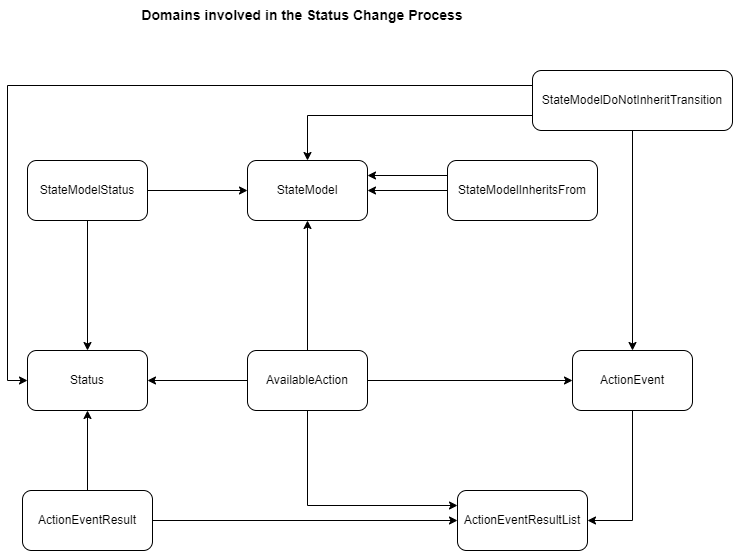

The diagram above was exported from draw.io. Its source (the exported page's mxGraphModel, read from the mxfile embedded in the PNG):
<mxGraphModel dx="1098" dy="838" grid="1" gridSize="10" guides="1" tooltips="1" connect="1" arrows="1" fold="1" page="1" pageScale="1" pageWidth="850" pageHeight="1100" math="0" shadow="0">
  <root>
    <mxCell id="0" />
    <mxCell id="1" parent="0" />
    <mxCell id="Ve5IslS_dmMGO7tbepop-1" value="StateModel" style="rounded=1;whiteSpace=wrap;html=1;" parent="1" vertex="1">
      <mxGeometry x="305" y="190" width="120" height="60" as="geometry" />
    </mxCell>
    <mxCell id="Ve5IslS_dmMGO7tbepop-2" value="Status" style="rounded=1;whiteSpace=wrap;html=1;" parent="1" vertex="1">
      <mxGeometry x="85" y="380" width="120" height="60" as="geometry" />
    </mxCell>
    <mxCell id="h01yFiyFDO9bGe9575jl-4" style="edgeStyle=orthogonalEdgeStyle;rounded=0;orthogonalLoop=1;jettySize=auto;html=1;entryX=1;entryY=0.5;entryDx=0;entryDy=0;" edge="1" parent="1" source="Ve5IslS_dmMGO7tbepop-3" target="Ve5IslS_dmMGO7tbepop-4">
      <mxGeometry relative="1" as="geometry" />
    </mxCell>
    <mxCell id="Ve5IslS_dmMGO7tbepop-3" value="ActionEvent" style="rounded=1;whiteSpace=wrap;html=1;" parent="1" vertex="1">
      <mxGeometry x="630" y="380" width="120" height="60" as="geometry" />
    </mxCell>
    <mxCell id="Ve5IslS_dmMGO7tbepop-4" value="ActionEventResultList" style="rounded=1;whiteSpace=wrap;html=1;" parent="1" vertex="1">
      <mxGeometry x="515" y="520" width="130" height="60" as="geometry" />
    </mxCell>
    <mxCell id="GCMgNN6SySbp-9KwpjaD-1" style="edgeStyle=orthogonalEdgeStyle;rounded=0;orthogonalLoop=1;jettySize=auto;html=1;exitX=0;exitY=0.5;exitDx=0;exitDy=0;entryX=1;entryY=0.5;entryDx=0;entryDy=0;" parent="1" source="Ve5IslS_dmMGO7tbepop-5" target="Ve5IslS_dmMGO7tbepop-2" edge="1">
      <mxGeometry relative="1" as="geometry" />
    </mxCell>
    <mxCell id="h01yFiyFDO9bGe9575jl-5" style="edgeStyle=orthogonalEdgeStyle;rounded=0;orthogonalLoop=1;jettySize=auto;html=1;entryX=0.5;entryY=1;entryDx=0;entryDy=0;" edge="1" parent="1" source="Ve5IslS_dmMGO7tbepop-5" target="Ve5IslS_dmMGO7tbepop-1">
      <mxGeometry relative="1" as="geometry" />
    </mxCell>
    <mxCell id="h01yFiyFDO9bGe9575jl-16" style="edgeStyle=orthogonalEdgeStyle;rounded=0;orthogonalLoop=1;jettySize=auto;html=1;" edge="1" parent="1" source="Ve5IslS_dmMGO7tbepop-5" target="Ve5IslS_dmMGO7tbepop-3">
      <mxGeometry relative="1" as="geometry" />
    </mxCell>
    <mxCell id="Ve5IslS_dmMGO7tbepop-5" value="AvailableAction" style="rounded=1;whiteSpace=wrap;html=1;" parent="1" vertex="1">
      <mxGeometry x="305" y="380" width="120" height="60" as="geometry" />
    </mxCell>
    <mxCell id="h01yFiyFDO9bGe9575jl-2" style="edgeStyle=orthogonalEdgeStyle;rounded=0;orthogonalLoop=1;jettySize=auto;html=1;entryX=0.5;entryY=1;entryDx=0;entryDy=0;" edge="1" parent="1" source="Ve5IslS_dmMGO7tbepop-6" target="Ve5IslS_dmMGO7tbepop-2">
      <mxGeometry relative="1" as="geometry" />
    </mxCell>
    <mxCell id="h01yFiyFDO9bGe9575jl-9" style="edgeStyle=orthogonalEdgeStyle;rounded=0;orthogonalLoop=1;jettySize=auto;html=1;entryX=0;entryY=0.5;entryDx=0;entryDy=0;" edge="1" parent="1" source="Ve5IslS_dmMGO7tbepop-6" target="Ve5IslS_dmMGO7tbepop-4">
      <mxGeometry relative="1" as="geometry" />
    </mxCell>
    <mxCell id="Ve5IslS_dmMGO7tbepop-6" value="ActionEventResult" style="rounded=1;whiteSpace=wrap;html=1;" parent="1" vertex="1">
      <mxGeometry x="80" y="520" width="130" height="60" as="geometry" />
    </mxCell>
    <mxCell id="Ve5IslS_dmMGO7tbepop-23" value="Domains involved in the Status Change Process" style="text;html=1;strokeColor=none;fillColor=none;align=center;verticalAlign=middle;whiteSpace=wrap;rounded=0;fontStyle=1;fontSize=14;" parent="1" vertex="1">
      <mxGeometry x="180" y="30" width="360" height="30" as="geometry" />
    </mxCell>
    <mxCell id="UAL60vpBYt7VJ-Xm4fNF-6" style="edgeStyle=orthogonalEdgeStyle;rounded=0;orthogonalLoop=1;jettySize=auto;html=1;entryX=0;entryY=0.5;entryDx=0;entryDy=0;" parent="1" source="UAL60vpBYt7VJ-Xm4fNF-1" target="Ve5IslS_dmMGO7tbepop-1" edge="1">
      <mxGeometry relative="1" as="geometry" />
    </mxCell>
    <mxCell id="UAL60vpBYt7VJ-Xm4fNF-7" style="edgeStyle=orthogonalEdgeStyle;rounded=0;orthogonalLoop=1;jettySize=auto;html=1;" parent="1" source="UAL60vpBYt7VJ-Xm4fNF-1" target="Ve5IslS_dmMGO7tbepop-2" edge="1">
      <mxGeometry relative="1" as="geometry" />
    </mxCell>
    <mxCell id="UAL60vpBYt7VJ-Xm4fNF-1" value="StateModelStatus" style="rounded=1;whiteSpace=wrap;html=1;" parent="1" vertex="1">
      <mxGeometry x="85" y="190" width="120" height="60" as="geometry" />
    </mxCell>
    <mxCell id="h01yFiyFDO9bGe9575jl-18" style="edgeStyle=orthogonalEdgeStyle;rounded=0;orthogonalLoop=1;jettySize=auto;html=1;entryX=1;entryY=0.5;entryDx=0;entryDy=0;" edge="1" parent="1" source="h01yFiyFDO9bGe9575jl-10" target="Ve5IslS_dmMGO7tbepop-1">
      <mxGeometry relative="1" as="geometry">
        <Array as="points" />
      </mxGeometry>
    </mxCell>
    <mxCell id="h01yFiyFDO9bGe9575jl-19" style="edgeStyle=orthogonalEdgeStyle;rounded=0;orthogonalLoop=1;jettySize=auto;html=1;entryX=1;entryY=0.25;entryDx=0;entryDy=0;exitX=0;exitY=0.25;exitDx=0;exitDy=0;" edge="1" parent="1" source="h01yFiyFDO9bGe9575jl-10" target="Ve5IslS_dmMGO7tbepop-1">
      <mxGeometry relative="1" as="geometry">
        <mxPoint x="500" y="205" as="sourcePoint" />
      </mxGeometry>
    </mxCell>
    <mxCell id="h01yFiyFDO9bGe9575jl-10" value="StateModelInheritsFrom&lt;br&gt;" style="rounded=1;whiteSpace=wrap;html=1;" vertex="1" parent="1">
      <mxGeometry x="505" y="190" width="150" height="60" as="geometry" />
    </mxCell>
    <mxCell id="h01yFiyFDO9bGe9575jl-17" style="edgeStyle=orthogonalEdgeStyle;rounded=0;orthogonalLoop=1;jettySize=auto;html=1;entryX=0.5;entryY=0;entryDx=0;entryDy=0;" edge="1" parent="1" source="h01yFiyFDO9bGe9575jl-13" target="Ve5IslS_dmMGO7tbepop-3">
      <mxGeometry relative="1" as="geometry" />
    </mxCell>
    <mxCell id="h01yFiyFDO9bGe9575jl-20" style="edgeStyle=orthogonalEdgeStyle;rounded=0;orthogonalLoop=1;jettySize=auto;html=1;entryX=0.5;entryY=0;entryDx=0;entryDy=0;exitX=0;exitY=0.75;exitDx=0;exitDy=0;" edge="1" parent="1" source="h01yFiyFDO9bGe9575jl-13" target="Ve5IslS_dmMGO7tbepop-1">
      <mxGeometry relative="1" as="geometry" />
    </mxCell>
    <mxCell id="h01yFiyFDO9bGe9575jl-21" style="edgeStyle=orthogonalEdgeStyle;rounded=0;orthogonalLoop=1;jettySize=auto;html=1;exitX=0;exitY=0.25;exitDx=0;exitDy=0;entryX=0;entryY=0.5;entryDx=0;entryDy=0;" edge="1" parent="1" source="h01yFiyFDO9bGe9575jl-13" target="Ve5IslS_dmMGO7tbepop-2">
      <mxGeometry relative="1" as="geometry" />
    </mxCell>
    <mxCell id="h01yFiyFDO9bGe9575jl-13" value="StateModelDoNotInheritTransition" style="rounded=1;whiteSpace=wrap;html=1;" vertex="1" parent="1">
      <mxGeometry x="590" y="100" width="200" height="60" as="geometry" />
    </mxCell>
    <mxCell id="h01yFiyFDO9bGe9575jl-15" value="" style="endArrow=classic;html=1;rounded=0;exitX=0.5;exitY=1;exitDx=0;exitDy=0;entryX=0;entryY=0.25;entryDx=0;entryDy=0;" edge="1" parent="1" source="Ve5IslS_dmMGO7tbepop-5" target="Ve5IslS_dmMGO7tbepop-4">
      <mxGeometry width="50" height="50" relative="1" as="geometry">
        <mxPoint x="400" y="390" as="sourcePoint" />
        <mxPoint x="450" y="340" as="targetPoint" />
        <Array as="points">
          <mxPoint x="365" y="535" />
        </Array>
      </mxGeometry>
    </mxCell>
  </root>
</mxGraphModel>